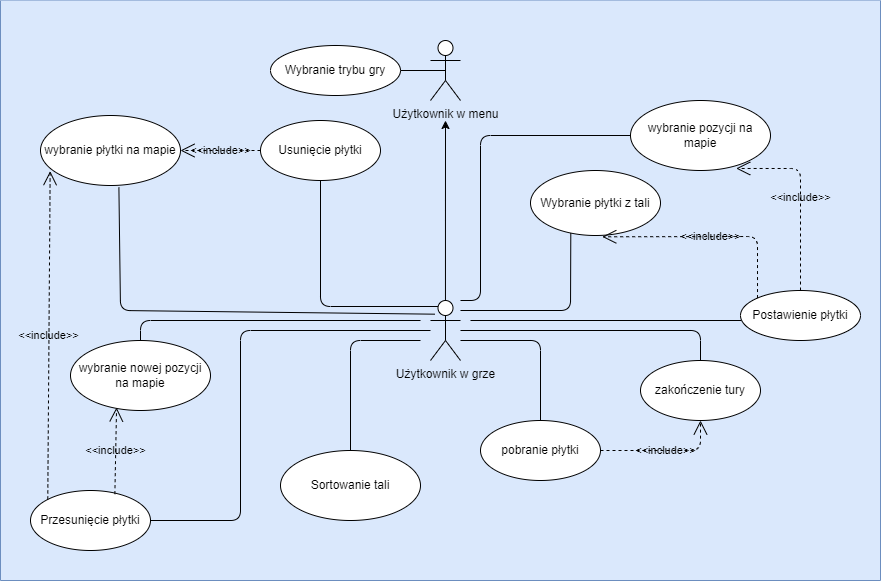

The diagram above was exported from draw.io. Its source (the exported page's mxGraphModel, read from the mxfile embedded in the PNG):
<mxGraphModel dx="1610" dy="1055" grid="1" gridSize="10" guides="1" tooltips="1" connect="1" arrows="1" fold="1" page="0" pageScale="1" pageWidth="900" pageHeight="1600" math="0" shadow="0">
  <root>
    <mxCell id="0" />
    <mxCell id="1" parent="0" />
    <mxCell id="2bwpbh7YBZDUf8ulo94e-109" value="" style="swimlane;startSize=0;rounded=1;fillColor=#DAE8FC;strokeColor=#6c8ebf;fillStyle=auto;gradientColor=none;swimlaneFillColor=#DAE8FC;perimeterSpacing=5;shadow=0;" vertex="1" parent="1">
      <mxGeometry x="-400" y="-240" width="880" height="580" as="geometry" />
    </mxCell>
    <mxCell id="2bwpbh7YBZDUf8ulo94e-96" style="edgeStyle=orthogonalEdgeStyle;rounded=1;orthogonalLoop=1;jettySize=auto;html=1;labelBackgroundColor=none;fontColor=default;" edge="1" parent="1" source="2bwpbh7YBZDUf8ulo94e-1">
      <mxGeometry relative="1" as="geometry">
        <mxPoint x="45" y="-120" as="targetPoint" />
      </mxGeometry>
    </mxCell>
    <object label="Użytkownik w grze&lt;div&gt;&lt;br&gt;&lt;/div&gt;" id="2bwpbh7YBZDUf8ulo94e-1">
      <mxCell style="shape=umlActor;verticalLabelPosition=bottom;verticalAlign=top;html=1;outlineConnect=0;labelBackgroundColor=none;rounded=1;" vertex="1" parent="1">
        <mxGeometry x="30" y="60" width="30" height="60" as="geometry" />
      </mxCell>
    </object>
    <mxCell id="2bwpbh7YBZDUf8ulo94e-6" value="Postawienie płytki" style="ellipse;whiteSpace=wrap;html=1;labelBackgroundColor=none;rounded=1;" vertex="1" parent="1">
      <mxGeometry x="340" y="50" width="120" height="50" as="geometry" />
    </mxCell>
    <mxCell id="2bwpbh7YBZDUf8ulo94e-9" value="Przesunięcie płytki" style="ellipse;whiteSpace=wrap;html=1;labelBackgroundColor=none;rounded=1;" vertex="1" parent="1">
      <mxGeometry x="-370" y="250" width="120" height="60" as="geometry" />
    </mxCell>
    <mxCell id="2bwpbh7YBZDUf8ulo94e-11" value="Usunięcie płytki" style="ellipse;whiteSpace=wrap;html=1;labelBackgroundColor=none;rounded=1;" vertex="1" parent="1">
      <mxGeometry x="-140" y="-120" width="120" height="60" as="geometry" />
    </mxCell>
    <mxCell id="2bwpbh7YBZDUf8ulo94e-22" value="pobranie płytki" style="ellipse;whiteSpace=wrap;html=1;labelBackgroundColor=none;rounded=1;" vertex="1" parent="1">
      <mxGeometry x="80" y="180" width="120" height="60" as="geometry" />
    </mxCell>
    <mxCell id="2bwpbh7YBZDUf8ulo94e-24" value="zakończenie tury" style="ellipse;whiteSpace=wrap;html=1;labelBackgroundColor=none;rounded=1;" vertex="1" parent="1">
      <mxGeometry x="240" y="120" width="120" height="60" as="geometry" />
    </mxCell>
    <mxCell id="2bwpbh7YBZDUf8ulo94e-36" value="Wybranie płytki z tali" style="ellipse;whiteSpace=wrap;html=1;labelBackgroundColor=none;rounded=1;" vertex="1" parent="1">
      <mxGeometry x="130" y="-70" width="130" height="65" as="geometry" />
    </mxCell>
    <mxCell id="2bwpbh7YBZDUf8ulo94e-40" value="wybranie pozycji&lt;span style=&quot;background-color: initial;&quot;&gt;&amp;nbsp;na mapie&lt;/span&gt;" style="ellipse;whiteSpace=wrap;html=1;labelBackgroundColor=none;rounded=1;" vertex="1" parent="1">
      <mxGeometry x="230" y="-140" width="140" height="70" as="geometry" />
    </mxCell>
    <mxCell id="2bwpbh7YBZDUf8ulo94e-51" value="&amp;lt;&amp;lt;include&amp;gt;&amp;gt;" style="endArrow=open;endSize=12;dashed=1;html=1;rounded=1;exitX=0;exitY=0;exitDx=0;exitDy=0;entryX=0.552;entryY=1.02;entryDx=0;entryDy=0;entryPerimeter=0;labelBackgroundColor=none;fontColor=default;" edge="1" parent="1" source="2bwpbh7YBZDUf8ulo94e-6" target="2bwpbh7YBZDUf8ulo94e-36">
      <mxGeometry width="160" relative="1" as="geometry">
        <mxPoint x="170" y="25" as="sourcePoint" />
        <mxPoint x="130" y="-75.00000000000011" as="targetPoint" />
        <Array as="points">
          <mxPoint x="357" y="-4" />
        </Array>
      </mxGeometry>
    </mxCell>
    <mxCell id="2bwpbh7YBZDUf8ulo94e-52" value="&amp;lt;&amp;lt;include&amp;gt;&amp;gt;" style="endArrow=open;endSize=12;dashed=1;html=1;rounded=1;exitX=0.5;exitY=0;exitDx=0;exitDy=0;entryX=0.755;entryY=0.971;entryDx=0;entryDy=0;entryPerimeter=0;labelBackgroundColor=none;fontColor=default;" edge="1" parent="1" source="2bwpbh7YBZDUf8ulo94e-6" target="2bwpbh7YBZDUf8ulo94e-40">
      <mxGeometry width="160" relative="1" as="geometry">
        <mxPoint x="180" y="35" as="sourcePoint" />
        <mxPoint x="325" y="-65" as="targetPoint" />
        <Array as="points">
          <mxPoint x="400" y="-72" />
        </Array>
      </mxGeometry>
    </mxCell>
    <mxCell id="2bwpbh7YBZDUf8ulo94e-64" value="" style="endArrow=none;html=1;rounded=1;labelBackgroundColor=none;fontColor=default;" edge="1" parent="1" source="2bwpbh7YBZDUf8ulo94e-40">
      <mxGeometry width="50" height="50" relative="1" as="geometry">
        <mxPoint x="370" y="50" as="sourcePoint" />
        <mxPoint x="60" y="60" as="targetPoint" />
        <Array as="points">
          <mxPoint x="80" y="-105" />
          <mxPoint x="80" y="60" />
        </Array>
      </mxGeometry>
    </mxCell>
    <mxCell id="2bwpbh7YBZDUf8ulo94e-65" value="" style="endArrow=none;html=1;rounded=1;exitX=0.31;exitY=0.964;exitDx=0;exitDy=0;exitPerimeter=0;labelBackgroundColor=none;fontColor=default;" edge="1" parent="1" source="2bwpbh7YBZDUf8ulo94e-36">
      <mxGeometry width="50" height="50" relative="1" as="geometry">
        <mxPoint x="370" y="50" as="sourcePoint" />
        <mxPoint x="60" y="70" as="targetPoint" />
        <Array as="points">
          <mxPoint x="170" y="70" />
        </Array>
      </mxGeometry>
    </mxCell>
    <mxCell id="2bwpbh7YBZDUf8ulo94e-67" value="" style="endArrow=none;html=1;rounded=1;exitX=0.006;exitY=0.6;exitDx=0;exitDy=0;exitPerimeter=0;labelBackgroundColor=none;fontColor=default;" edge="1" parent="1" source="2bwpbh7YBZDUf8ulo94e-6">
      <mxGeometry width="50" height="50" relative="1" as="geometry">
        <mxPoint x="370" y="50" as="sourcePoint" />
        <mxPoint x="70" y="80" as="targetPoint" />
      </mxGeometry>
    </mxCell>
    <mxCell id="2bwpbh7YBZDUf8ulo94e-68" value="" style="endArrow=none;html=1;rounded=1;labelBackgroundColor=none;fontColor=default;" edge="1" parent="1" source="2bwpbh7YBZDUf8ulo94e-24" target="2bwpbh7YBZDUf8ulo94e-1">
      <mxGeometry width="50" height="50" relative="1" as="geometry">
        <mxPoint x="200" y="220" as="sourcePoint" />
        <mxPoint x="250" y="170" as="targetPoint" />
        <Array as="points">
          <mxPoint x="300" y="90" />
        </Array>
      </mxGeometry>
    </mxCell>
    <mxCell id="2bwpbh7YBZDUf8ulo94e-71" value="wybranie płytki na mapie" style="ellipse;whiteSpace=wrap;html=1;labelBackgroundColor=none;rounded=1;" vertex="1" parent="1">
      <mxGeometry x="-360" y="-125" width="140" height="70" as="geometry" />
    </mxCell>
    <mxCell id="2bwpbh7YBZDUf8ulo94e-74" value="" style="endArrow=none;html=1;rounded=1;entryX=0.56;entryY=1.029;entryDx=0;entryDy=0;exitX=0.144;exitY=0.228;exitDx=0;exitDy=0;exitPerimeter=0;entryPerimeter=0;labelBackgroundColor=none;fontColor=default;" edge="1" parent="1" source="2bwpbh7YBZDUf8ulo94e-1" target="2bwpbh7YBZDUf8ulo94e-71">
      <mxGeometry width="50" height="50" relative="1" as="geometry">
        <mxPoint x="-30" y="70" as="sourcePoint" />
        <mxPoint x="150" y="30" as="targetPoint" />
        <Array as="points">
          <mxPoint x="-280" y="70" />
        </Array>
      </mxGeometry>
    </mxCell>
    <mxCell id="2bwpbh7YBZDUf8ulo94e-75" value="" style="endArrow=none;html=1;rounded=1;entryX=0.5;entryY=1;entryDx=0;entryDy=0;exitX=0.25;exitY=0.1;exitDx=0;exitDy=0;exitPerimeter=0;labelBackgroundColor=none;fontColor=default;" edge="1" parent="1" source="2bwpbh7YBZDUf8ulo94e-1" target="2bwpbh7YBZDUf8ulo94e-11">
      <mxGeometry width="50" height="50" relative="1" as="geometry">
        <mxPoint x="100" y="80" as="sourcePoint" />
        <mxPoint x="150" y="30" as="targetPoint" />
        <Array as="points">
          <mxPoint x="-80" y="66" />
        </Array>
      </mxGeometry>
    </mxCell>
    <mxCell id="2bwpbh7YBZDUf8ulo94e-77" value="&amp;lt;&amp;lt;include&amp;gt;&amp;gt;" style="endArrow=open;endSize=12;dashed=1;html=1;rounded=1;exitX=0;exitY=0.5;exitDx=0;exitDy=0;entryX=1;entryY=0.5;entryDx=0;entryDy=0;labelBackgroundColor=none;fontColor=default;" edge="1" parent="1" source="2bwpbh7YBZDUf8ulo94e-11" target="2bwpbh7YBZDUf8ulo94e-71">
      <mxGeometry width="160" relative="1" as="geometry">
        <mxPoint x="-252" y="-71" as="sourcePoint" />
        <mxPoint x="-159" y="-220" as="targetPoint" />
      </mxGeometry>
    </mxCell>
    <mxCell id="2bwpbh7YBZDUf8ulo94e-78" value="" style="endArrow=none;html=1;rounded=1;entryX=1;entryY=0.5;entryDx=0;entryDy=0;labelBackgroundColor=none;fontColor=default;" edge="1" parent="1" source="2bwpbh7YBZDUf8ulo94e-1" target="2bwpbh7YBZDUf8ulo94e-9">
      <mxGeometry width="50" height="50" relative="1" as="geometry">
        <mxPoint x="100" y="80" as="sourcePoint" />
        <mxPoint x="150" y="30" as="targetPoint" />
        <Array as="points">
          <mxPoint x="-160" y="90" />
          <mxPoint x="-160" y="280" />
        </Array>
      </mxGeometry>
    </mxCell>
    <mxCell id="2bwpbh7YBZDUf8ulo94e-79" value="wybranie nowej pozycji na mapie" style="ellipse;whiteSpace=wrap;html=1;labelBackgroundColor=none;rounded=1;" vertex="1" parent="1">
      <mxGeometry x="-330" y="100" width="140" height="70" as="geometry" />
    </mxCell>
    <mxCell id="2bwpbh7YBZDUf8ulo94e-81" value="&amp;lt;&amp;lt;include&amp;gt;&amp;gt;" style="endArrow=open;endSize=12;dashed=1;html=1;rounded=1;entryX=0.069;entryY=0.795;entryDx=0;entryDy=0;exitX=0;exitY=0;exitDx=0;exitDy=0;entryPerimeter=0;labelBackgroundColor=none;fontColor=default;" edge="1" parent="1" source="2bwpbh7YBZDUf8ulo94e-9" target="2bwpbh7YBZDUf8ulo94e-71">
      <mxGeometry width="160" relative="1" as="geometry">
        <mxPoint x="-60" y="-90" as="sourcePoint" />
        <mxPoint x="-256" y="-55" as="targetPoint" />
      </mxGeometry>
    </mxCell>
    <mxCell id="2bwpbh7YBZDUf8ulo94e-82" value="&amp;lt;&amp;lt;include&amp;gt;&amp;gt;" style="endArrow=open;endSize=12;dashed=1;html=1;rounded=1;exitX=0.703;exitY=0.061;exitDx=0;exitDy=0;entryX=0.329;entryY=0.957;entryDx=0;entryDy=0;entryPerimeter=0;exitPerimeter=0;labelBackgroundColor=none;fontColor=default;" edge="1" parent="1" source="2bwpbh7YBZDUf8ulo94e-9" target="2bwpbh7YBZDUf8ulo94e-79">
      <mxGeometry width="160" relative="1" as="geometry">
        <mxPoint x="-50" y="-80" as="sourcePoint" />
        <mxPoint x="-246" y="-45" as="targetPoint" />
      </mxGeometry>
    </mxCell>
    <mxCell id="2bwpbh7YBZDUf8ulo94e-86" value="&amp;lt;&amp;lt;include&amp;gt;&amp;gt;" style="endArrow=open;endSize=12;dashed=1;html=1;rounded=1;exitX=1;exitY=0.5;exitDx=0;exitDy=0;entryX=0.5;entryY=1;entryDx=0;entryDy=0;labelBackgroundColor=none;fontColor=default;" edge="1" parent="1" source="2bwpbh7YBZDUf8ulo94e-22" target="2bwpbh7YBZDUf8ulo94e-24">
      <mxGeometry x="-0.0023" width="160" relative="1" as="geometry">
        <mxPoint x="-246" y="184" as="sourcePoint" />
        <mxPoint x="-224" y="127" as="targetPoint" />
        <Array as="points">
          <mxPoint x="300" y="210" />
        </Array>
        <mxPoint as="offset" />
      </mxGeometry>
    </mxCell>
    <mxCell id="2bwpbh7YBZDUf8ulo94e-88" value="Sortowanie tali" style="ellipse;whiteSpace=wrap;html=1;labelBackgroundColor=none;rounded=1;" vertex="1" parent="1">
      <mxGeometry x="-120" y="210" width="140" height="70" as="geometry" />
    </mxCell>
    <mxCell id="2bwpbh7YBZDUf8ulo94e-89" value="" style="endArrow=none;html=1;rounded=1;entryX=0.5;entryY=0;entryDx=0;entryDy=0;labelBackgroundColor=none;fontColor=default;" edge="1" parent="1" target="2bwpbh7YBZDUf8ulo94e-88">
      <mxGeometry width="50" height="50" relative="1" as="geometry">
        <mxPoint x="20" y="100" as="sourcePoint" />
        <mxPoint x="-70" y="160" as="targetPoint" />
        <Array as="points">
          <mxPoint x="-50" y="100" />
        </Array>
      </mxGeometry>
    </mxCell>
    <mxCell id="2bwpbh7YBZDUf8ulo94e-98" value="Użytkownik w menu" style="shape=umlActor;verticalLabelPosition=bottom;verticalAlign=top;html=1;outlineConnect=0;labelBackgroundColor=none;rounded=1;" vertex="1" parent="1">
      <mxGeometry x="30" y="-200" width="30" height="60" as="geometry" />
    </mxCell>
    <mxCell id="2bwpbh7YBZDUf8ulo94e-99" value="" style="endArrow=none;html=1;rounded=1;entryX=0.5;entryY=0;entryDx=0;entryDy=0;labelBackgroundColor=none;fontColor=default;" edge="1" parent="1" target="2bwpbh7YBZDUf8ulo94e-79">
      <mxGeometry width="50" height="50" relative="1" as="geometry">
        <mxPoint x="20" y="80" as="sourcePoint" />
        <mxPoint x="90" y="80" as="targetPoint" />
        <Array as="points">
          <mxPoint x="-260" y="80" />
        </Array>
      </mxGeometry>
    </mxCell>
    <mxCell id="2bwpbh7YBZDUf8ulo94e-101" value="Wybranie trybu gry" style="ellipse;whiteSpace=wrap;html=1;labelBackgroundColor=none;rounded=1;" vertex="1" parent="1">
      <mxGeometry x="-130" y="-195" width="130" height="50" as="geometry" />
    </mxCell>
    <mxCell id="2bwpbh7YBZDUf8ulo94e-103" value="" style="endArrow=none;html=1;rounded=1;entryX=1;entryY=0.5;entryDx=0;entryDy=0;exitX=0.5;exitY=0.5;exitDx=0;exitDy=0;exitPerimeter=0;labelBackgroundColor=none;fontColor=default;" edge="1" parent="1" source="2bwpbh7YBZDUf8ulo94e-98" target="2bwpbh7YBZDUf8ulo94e-101">
      <mxGeometry width="50" height="50" relative="1" as="geometry">
        <mxPoint x="10" y="-100" as="sourcePoint" />
        <mxPoint x="60" y="-150" as="targetPoint" />
      </mxGeometry>
    </mxCell>
    <mxCell id="2bwpbh7YBZDUf8ulo94e-105" value="" style="endArrow=none;html=1;rounded=1;exitX=0.5;exitY=0;exitDx=0;exitDy=0;labelBackgroundColor=none;fontColor=default;" edge="1" parent="1" source="2bwpbh7YBZDUf8ulo94e-22">
      <mxGeometry width="50" height="50" relative="1" as="geometry">
        <mxPoint x="80" y="140" as="sourcePoint" />
        <mxPoint x="60" y="100" as="targetPoint" />
        <Array as="points">
          <mxPoint x="140" y="100" />
        </Array>
      </mxGeometry>
    </mxCell>
  </root>
</mxGraphModel>